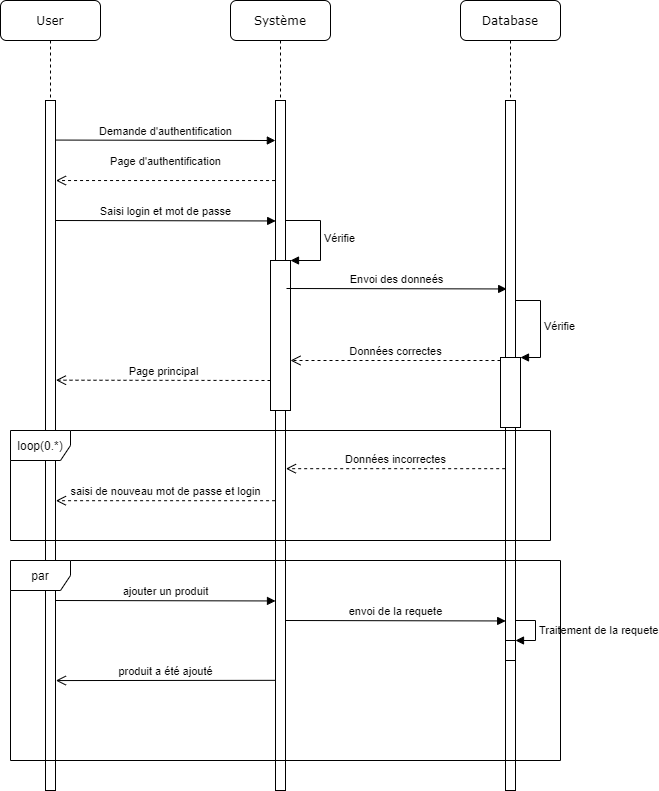

The diagram above was exported from draw.io. Its source (the exported page's mxGraphModel, read from the mxfile embedded in the PNG):
<mxGraphModel dx="1024" dy="592" grid="1" gridSize="10" guides="1" tooltips="1" connect="1" arrows="1" fold="1" page="1" pageScale="1" pageWidth="1100" pageHeight="850" background="#ffffff" math="0" shadow="0">
  <root>
    <mxCell id="0" />
    <mxCell id="1" parent="0" />
    <mxCell id="7baba1c4bc27f4b0-2" value="Système" style="shape=umlLifeline;perimeter=lifelinePerimeter;whiteSpace=wrap;html=1;container=1;collapsible=0;recursiveResize=0;outlineConnect=0;rounded=1;shadow=0;comic=0;labelBackgroundColor=none;strokeWidth=1;fontFamily=Verdana;fontSize=12;align=center;" parent="1" vertex="1">
      <mxGeometry x="450" y="100" width="100" height="580" as="geometry" />
    </mxCell>
    <mxCell id="7baba1c4bc27f4b0-10" value="" style="html=1;points=[];perimeter=orthogonalPerimeter;rounded=0;shadow=0;comic=0;labelBackgroundColor=none;strokeWidth=1;fontFamily=Verdana;fontSize=12;align=center;" parent="7baba1c4bc27f4b0-2" vertex="1">
      <mxGeometry x="45" y="100" width="10" height="460" as="geometry" />
    </mxCell>
    <mxCell id="E3lYMyOyIVDyG92sWwYz-12" value="" style="html=1;points=[];perimeter=orthogonalPerimeter;" parent="7baba1c4bc27f4b0-2" vertex="1">
      <mxGeometry x="40" y="260" width="20" height="150" as="geometry" />
    </mxCell>
    <mxCell id="E3lYMyOyIVDyG92sWwYz-13" value="Vérifie" style="edgeStyle=orthogonalEdgeStyle;html=1;align=left;spacingLeft=2;endArrow=block;rounded=0;entryX=1;entryY=0;strokeColor=#000000;" parent="7baba1c4bc27f4b0-2" target="E3lYMyOyIVDyG92sWwYz-12" edge="1">
      <mxGeometry relative="1" as="geometry">
        <mxPoint x="55" y="220" as="sourcePoint" />
        <Array as="points">
          <mxPoint x="90" y="220" />
          <mxPoint x="90" y="260" />
        </Array>
      </mxGeometry>
    </mxCell>
    <mxCell id="7baba1c4bc27f4b0-3" value="Database" style="shape=umlLifeline;perimeter=lifelinePerimeter;whiteSpace=wrap;html=1;container=1;collapsible=0;recursiveResize=0;outlineConnect=0;rounded=1;shadow=0;comic=0;labelBackgroundColor=none;strokeWidth=1;fontFamily=Verdana;fontSize=12;align=center;" parent="1" vertex="1">
      <mxGeometry x="680" y="100" width="100" height="790" as="geometry" />
    </mxCell>
    <mxCell id="7baba1c4bc27f4b0-13" value="" style="html=1;points=[];perimeter=orthogonalPerimeter;rounded=0;shadow=0;comic=0;labelBackgroundColor=none;strokeWidth=1;fontFamily=Verdana;fontSize=12;align=center;" parent="7baba1c4bc27f4b0-3" vertex="1">
      <mxGeometry x="45" y="100" width="10" height="460" as="geometry" />
    </mxCell>
    <mxCell id="E3lYMyOyIVDyG92sWwYz-18" value="" style="html=1;points=[];perimeter=orthogonalPerimeter;" parent="7baba1c4bc27f4b0-3" vertex="1">
      <mxGeometry x="40" y="357" width="20" height="70" as="geometry" />
    </mxCell>
    <mxCell id="E3lYMyOyIVDyG92sWwYz-19" value="Vérifie" style="edgeStyle=orthogonalEdgeStyle;html=1;align=left;spacingLeft=2;endArrow=block;rounded=0;entryX=1;entryY=0;strokeColor=#000000;" parent="7baba1c4bc27f4b0-3" target="E3lYMyOyIVDyG92sWwYz-18" edge="1">
      <mxGeometry relative="1" as="geometry">
        <mxPoint x="55" y="300" as="sourcePoint" />
        <Array as="points">
          <mxPoint x="80" y="300" />
          <mxPoint x="80" y="357" />
        </Array>
      </mxGeometry>
    </mxCell>
    <mxCell id="ajcftEZZZTiAjncCmc-g-7" value="&lt;span style=&quot;color: rgba(0 , 0 , 0 , 0) ; font-family: monospace ; font-size: 0px&quot;&gt;%3CmxGraphModel%3E%3Croot%3E%3CmxCell%20id%3D%220%22%2F%3E%3CmxCell%20id%3D%221%22%20parent%3D%220%22%2F%3E%3CmxCell%20id%3D%222%22%20value%3D%22Client%22%20style%3D%22shape%3DumlLifeline%3Bperimeter%3DlifelinePerimeter%3BwhiteSpace%3Dwrap%3Bhtml%3D1%3Bcontainer%3D1%3Bcollapsible%3D0%3BrecursiveResize%3D0%3BoutlineConnect%3D0%3Brounded%3D1%3Bshadow%3D0%3Bcomic%3D0%3BlabelBackgroundColor%3Dnone%3BstrokeWidth%3D1%3BfontFamily%3DVerdana%3BfontSize%3D12%3Balign%3Dcenter%3B%22%20vertex%3D%221%22%20parent%3D%221%22%3E%3CmxGeometry%20x%3D%22220%22%20y%3D%22100%22%20width%3D%22100%22%20height%3D%22600%22%20as%3D%22geometry%22%2F%3E%3C%2FmxCell%3E%3CmxCell%20id%3D%223%22%20value%3D%22%22%20style%3D%22html%3D1%3Bpoints%3D%5B%5D%3Bperimeter%3DorthogonalPerimeter%3Brounded%3D0%3Bshadow%3D0%3Bcomic%3D0%3BlabelBackgroundColor%3Dnone%3BstrokeWidth%3D1%3BfontFamily%3DVerdana%3BfontSize%3D12%3Balign%3Dcenter%3B%22%20vertex%3D%221%22%20parent%3D%222%22%3E%3CmxGeometry%20x%3D%2245%22%20y%3D%22100%22%20width%3D%2210%22%20height%3D%22460%22%20as%3D%22geometry%22%2F%3E%3C%2FmxCell%3E%3CmxCell%20id%3D%224%22%20value%3D%22%22%20style%3D%22html%3D1%3Bpoints%3D%5B%5D%3Bperimeter%3DorthogonalPerimeter%3B%22%20vertex%3D%221%22%20parent%3D%222%22%3E%3CmxGeometry%20x%3D%2245%22%20y%3D%22560%22%20width%3D%2210%22%20height%3D%2240%22%20as%3D%22geometry%22%2F%3E%3C%2FmxCell%3E%3C%2Froot%3E%3C%2FmxGraphModel%3E&lt;/span&gt;" style="html=1;points=[];perimeter=orthogonalPerimeter;" parent="7baba1c4bc27f4b0-3" vertex="1">
      <mxGeometry x="45" y="560" width="10" height="230" as="geometry" />
    </mxCell>
    <mxCell id="ajcftEZZZTiAjncCmc-g-14" value="" style="html=1;points=[];perimeter=orthogonalPerimeter;" parent="7baba1c4bc27f4b0-3" vertex="1">
      <mxGeometry x="40" y="357" width="20" height="70" as="geometry" />
    </mxCell>
    <mxCell id="ajcftEZZZTiAjncCmc-g-16" value="" style="html=1;points=[];perimeter=orthogonalPerimeter;" parent="7baba1c4bc27f4b0-3" vertex="1">
      <mxGeometry x="45" y="640" width="10" height="20" as="geometry" />
    </mxCell>
    <mxCell id="ajcftEZZZTiAjncCmc-g-17" value="Traitement de la requete" style="edgeStyle=orthogonalEdgeStyle;html=1;align=left;spacingLeft=2;endArrow=block;rounded=0;entryX=1;entryY=0;" parent="7baba1c4bc27f4b0-3" target="ajcftEZZZTiAjncCmc-g-16" edge="1">
      <mxGeometry relative="1" as="geometry">
        <mxPoint x="55" y="620" as="sourcePoint" />
        <Array as="points">
          <mxPoint x="75" y="620" />
        </Array>
      </mxGeometry>
    </mxCell>
    <mxCell id="7baba1c4bc27f4b0-8" value="User" style="shape=umlLifeline;perimeter=lifelinePerimeter;whiteSpace=wrap;html=1;container=1;collapsible=0;recursiveResize=0;outlineConnect=0;rounded=1;shadow=0;comic=0;labelBackgroundColor=none;strokeWidth=1;fontFamily=Verdana;fontSize=12;align=center;" parent="1" vertex="1">
      <mxGeometry x="220" y="100" width="100" height="790" as="geometry" />
    </mxCell>
    <mxCell id="7baba1c4bc27f4b0-9" value="" style="html=1;points=[];perimeter=orthogonalPerimeter;rounded=0;shadow=0;comic=0;labelBackgroundColor=none;strokeWidth=1;fontFamily=Verdana;fontSize=12;align=center;" parent="7baba1c4bc27f4b0-8" vertex="1">
      <mxGeometry x="45" y="100" width="10" height="460" as="geometry" />
    </mxCell>
    <mxCell id="ajcftEZZZTiAjncCmc-g-1" value="&lt;span style=&quot;color: rgba(0 , 0 , 0 , 0) ; font-family: monospace ; font-size: 0px&quot;&gt;%3CmxGraphModel%3E%3Croot%3E%3CmxCell%20id%3D%220%22%2F%3E%3CmxCell%20id%3D%221%22%20parent%3D%220%22%2F%3E%3CmxCell%20id%3D%222%22%20value%3D%22Client%22%20style%3D%22shape%3DumlLifeline%3Bperimeter%3DlifelinePerimeter%3BwhiteSpace%3Dwrap%3Bhtml%3D1%3Bcontainer%3D1%3Bcollapsible%3D0%3BrecursiveResize%3D0%3BoutlineConnect%3D0%3Brounded%3D1%3Bshadow%3D0%3Bcomic%3D0%3BlabelBackgroundColor%3Dnone%3BstrokeWidth%3D1%3BfontFamily%3DVerdana%3BfontSize%3D12%3Balign%3Dcenter%3B%22%20vertex%3D%221%22%20parent%3D%221%22%3E%3CmxGeometry%20x%3D%22220%22%20y%3D%22100%22%20width%3D%22100%22%20height%3D%22600%22%20as%3D%22geometry%22%2F%3E%3C%2FmxCell%3E%3CmxCell%20id%3D%223%22%20value%3D%22%22%20style%3D%22html%3D1%3Bpoints%3D%5B%5D%3Bperimeter%3DorthogonalPerimeter%3Brounded%3D0%3Bshadow%3D0%3Bcomic%3D0%3BlabelBackgroundColor%3Dnone%3BstrokeWidth%3D1%3BfontFamily%3DVerdana%3BfontSize%3D12%3Balign%3Dcenter%3B%22%20vertex%3D%221%22%20parent%3D%222%22%3E%3CmxGeometry%20x%3D%2245%22%20y%3D%22100%22%20width%3D%2210%22%20height%3D%22460%22%20as%3D%22geometry%22%2F%3E%3C%2FmxCell%3E%3CmxCell%20id%3D%224%22%20value%3D%22%22%20style%3D%22html%3D1%3Bpoints%3D%5B%5D%3Bperimeter%3DorthogonalPerimeter%3B%22%20vertex%3D%221%22%20parent%3D%222%22%3E%3CmxGeometry%20x%3D%2245%22%20y%3D%22560%22%20width%3D%2210%22%20height%3D%2240%22%20as%3D%22geometry%22%2F%3E%3C%2FmxCell%3E%3C%2Froot%3E%3C%2FmxGraphModel%3E&lt;/span&gt;" style="html=1;points=[];perimeter=orthogonalPerimeter;" parent="7baba1c4bc27f4b0-8" vertex="1">
      <mxGeometry x="45" y="560" width="10" height="230" as="geometry" />
    </mxCell>
    <mxCell id="E3lYMyOyIVDyG92sWwYz-7" value="Page d'authentification" style="html=1;verticalAlign=bottom;endArrow=open;dashed=1;endSize=8;strokeColor=#000000;entryX=1.045;entryY=0.174;entryDx=0;entryDy=0;entryPerimeter=0;exitX=-0.045;exitY=0.174;exitDx=0;exitDy=0;exitPerimeter=0;" parent="1" source="7baba1c4bc27f4b0-10" target="7baba1c4bc27f4b0-9" edge="1">
      <mxGeometry y="-10" relative="1" as="geometry">
        <mxPoint x="490" y="280" as="sourcePoint" />
        <mxPoint x="280" y="280" as="targetPoint" />
        <mxPoint as="offset" />
      </mxGeometry>
    </mxCell>
    <mxCell id="E3lYMyOyIVDyG92sWwYz-8" value="Demande d'authentification" style="html=1;verticalAlign=bottom;endArrow=block;strokeColor=#000000;entryX=-0.014;entryY=0.087;entryDx=0;entryDy=0;entryPerimeter=0;exitX=0.967;exitY=0.086;exitDx=0;exitDy=0;exitPerimeter=0;" parent="1" source="7baba1c4bc27f4b0-9" target="7baba1c4bc27f4b0-10" edge="1">
      <mxGeometry width="80" relative="1" as="geometry">
        <mxPoint x="280" y="240" as="sourcePoint" />
        <mxPoint x="490" y="240" as="targetPoint" />
      </mxGeometry>
    </mxCell>
    <mxCell id="E3lYMyOyIVDyG92sWwYz-11" value="Saisi login et mot de passe" style="html=1;verticalAlign=bottom;endArrow=block;strokeColor=#000000;entryX=-0.014;entryY=0.087;entryDx=0;entryDy=0;entryPerimeter=0;exitX=0.967;exitY=0.086;exitDx=0;exitDy=0;exitPerimeter=0;" parent="1" edge="1">
      <mxGeometry width="80" relative="1" as="geometry">
        <mxPoint x="275.00000000000006" y="319.99999999999994" as="sourcePoint" />
        <mxPoint x="495.1900000000001" y="320.46" as="targetPoint" />
      </mxGeometry>
    </mxCell>
    <mxCell id="E3lYMyOyIVDyG92sWwYz-15" value="Envoi des donneés" style="html=1;verticalAlign=bottom;endArrow=block;strokeColor=#000000;entryX=-0.014;entryY=0.087;entryDx=0;entryDy=0;entryPerimeter=0;exitX=0.967;exitY=0.086;exitDx=0;exitDy=0;exitPerimeter=0;" parent="1" edge="1">
      <mxGeometry width="80" relative="1" as="geometry">
        <mxPoint x="506.0000000000001" y="387.99999999999994" as="sourcePoint" />
        <mxPoint x="726.1900000000002" y="388.45999999999975" as="targetPoint" />
      </mxGeometry>
    </mxCell>
    <mxCell id="E3lYMyOyIVDyG92sWwYz-20" value="Données correctes" style="html=1;verticalAlign=bottom;endArrow=open;dashed=1;endSize=8;strokeColor=#000000;" parent="1" edge="1">
      <mxGeometry relative="1" as="geometry">
        <mxPoint x="720" y="460" as="sourcePoint" />
        <mxPoint x="510" y="460" as="targetPoint" />
      </mxGeometry>
    </mxCell>
    <mxCell id="E3lYMyOyIVDyG92sWwYz-22" value="Page principal" style="html=1;verticalAlign=bottom;endArrow=open;dashed=1;endSize=8;strokeColor=#000000;entryX=1.046;entryY=0.608;entryDx=0;entryDy=0;entryPerimeter=0;" parent="1" target="7baba1c4bc27f4b0-9" edge="1">
      <mxGeometry relative="1" as="geometry">
        <mxPoint x="490" y="480" as="sourcePoint" />
        <mxPoint x="280" y="480" as="targetPoint" />
      </mxGeometry>
    </mxCell>
    <mxCell id="E3lYMyOyIVDyG92sWwYz-24" value="Données incorrectes" style="html=1;verticalAlign=bottom;endArrow=open;dashed=1;endSize=8;strokeColor=#000000;exitX=-0.033;exitY=0.783;exitDx=0;exitDy=0;exitPerimeter=0;entryX=1.043;entryY=0.783;entryDx=0;entryDy=0;entryPerimeter=0;" parent="1" edge="1">
      <mxGeometry relative="1" as="geometry">
        <mxPoint x="724.6700000000001" y="568.1800000000003" as="sourcePoint" />
        <mxPoint x="505.43000000000006" y="568.1800000000003" as="targetPoint" />
      </mxGeometry>
    </mxCell>
    <mxCell id="E3lYMyOyIVDyG92sWwYz-26" value="saisi de nouveau mot de passe et login" style="html=1;verticalAlign=bottom;endArrow=open;dashed=1;endSize=8;strokeColor=#000000;exitX=-0.043;exitY=0.87;exitDx=0;exitDy=0;exitPerimeter=0;entryX=1.041;entryY=0.87;entryDx=0;entryDy=0;entryPerimeter=0;" parent="1" source="7baba1c4bc27f4b0-10" target="7baba1c4bc27f4b0-9" edge="1">
      <mxGeometry relative="1" as="geometry">
        <mxPoint x="490" y="600" as="sourcePoint" />
        <mxPoint x="280" y="600" as="targetPoint" />
      </mxGeometry>
    </mxCell>
    <mxCell id="E3lYMyOyIVDyG92sWwYz-21" value="loop(0.*)" style="shape=umlFrame;whiteSpace=wrap;html=1;" parent="1" vertex="1">
      <mxGeometry x="230" y="530" width="540" height="110" as="geometry" />
    </mxCell>
    <mxCell id="ajcftEZZZTiAjncCmc-g-6" value="&lt;span style=&quot;color: rgba(0 , 0 , 0 , 0) ; font-family: monospace ; font-size: 0px&quot;&gt;%3CmxGraphModel%3E%3Croot%3E%3CmxCell%20id%3D%220%22%2F%3E%3CmxCell%20id%3D%221%22%20parent%3D%220%22%2F%3E%3CmxCell%20id%3D%222%22%20value%3D%22Client%22%20style%3D%22shape%3DumlLifeline%3Bperimeter%3DlifelinePerimeter%3BwhiteSpace%3Dwrap%3Bhtml%3D1%3Bcontainer%3D1%3Bcollapsible%3D0%3BrecursiveResize%3D0%3BoutlineConnect%3D0%3Brounded%3D1%3Bshadow%3D0%3Bcomic%3D0%3BlabelBackgroundColor%3Dnone%3BstrokeWidth%3D1%3BfontFamily%3DVerdana%3BfontSize%3D12%3Balign%3Dcenter%3B%22%20vertex%3D%221%22%20parent%3D%221%22%3E%3CmxGeometry%20x%3D%22220%22%20y%3D%22100%22%20width%3D%22100%22%20height%3D%22600%22%20as%3D%22geometry%22%2F%3E%3C%2FmxCell%3E%3CmxCell%20id%3D%223%22%20value%3D%22%22%20style%3D%22html%3D1%3Bpoints%3D%5B%5D%3Bperimeter%3DorthogonalPerimeter%3Brounded%3D0%3Bshadow%3D0%3Bcomic%3D0%3BlabelBackgroundColor%3Dnone%3BstrokeWidth%3D1%3BfontFamily%3DVerdana%3BfontSize%3D12%3Balign%3Dcenter%3B%22%20vertex%3D%221%22%20parent%3D%222%22%3E%3CmxGeometry%20x%3D%2245%22%20y%3D%22100%22%20width%3D%2210%22%20height%3D%22460%22%20as%3D%22geometry%22%2F%3E%3C%2FmxCell%3E%3CmxCell%20id%3D%224%22%20value%3D%22%22%20style%3D%22html%3D1%3Bpoints%3D%5B%5D%3Bperimeter%3DorthogonalPerimeter%3B%22%20vertex%3D%221%22%20parent%3D%222%22%3E%3CmxGeometry%20x%3D%2245%22%20y%3D%22560%22%20width%3D%2210%22%20height%3D%2240%22%20as%3D%22geometry%22%2F%3E%3C%2FmxCell%3E%3C%2Froot%3E%3C%2FmxGraphModel%3E&lt;/span&gt;" style="html=1;points=[];perimeter=orthogonalPerimeter;" parent="1" vertex="1">
      <mxGeometry x="495" y="660" width="10" height="230" as="geometry" />
    </mxCell>
    <mxCell id="ajcftEZZZTiAjncCmc-g-9" value="ajouter un produit" style="html=1;verticalAlign=bottom;endArrow=block;strokeColor=#000000;entryX=-0.014;entryY=0.087;entryDx=0;entryDy=0;entryPerimeter=0;exitX=0.967;exitY=0.086;exitDx=0;exitDy=0;exitPerimeter=0;" parent="1" edge="1">
      <mxGeometry width="80" relative="1" as="geometry">
        <mxPoint x="274.81" y="700" as="sourcePoint" />
        <mxPoint x="495.00000000000006" y="700.46" as="targetPoint" />
      </mxGeometry>
    </mxCell>
    <mxCell id="ajcftEZZZTiAjncCmc-g-13" value="envoi de la requete" style="html=1;verticalAlign=bottom;endArrow=block;strokeColor=#000000;entryX=-0.014;entryY=0.087;entryDx=0;entryDy=0;entryPerimeter=0;exitX=0.967;exitY=0.086;exitDx=0;exitDy=0;exitPerimeter=0;" parent="1" edge="1">
      <mxGeometry width="80" relative="1" as="geometry">
        <mxPoint x="504.99999999999994" y="720" as="sourcePoint" />
        <mxPoint x="725.19" y="720.46" as="targetPoint" />
      </mxGeometry>
    </mxCell>
    <mxCell id="ajcftEZZZTiAjncCmc-g-20" value="produit a été ajouté" style="html=1;verticalAlign=bottom;endArrow=open;endSize=8;strokeColor=#000000;exitX=-0.044;exitY=0.521;exitDx=0;exitDy=0;exitPerimeter=0;entryX=1.038;entryY=0.522;entryDx=0;entryDy=0;entryPerimeter=0;" parent="1" source="ajcftEZZZTiAjncCmc-g-6" target="ajcftEZZZTiAjncCmc-g-1" edge="1">
      <mxGeometry relative="1" as="geometry">
        <mxPoint x="490" y="779.9999999999999" as="sourcePoint" />
        <mxPoint x="280" y="779.9999999999999" as="targetPoint" />
      </mxGeometry>
    </mxCell>
    <mxCell id="ajcftEZZZTiAjncCmc-g-8" value="par" style="shape=umlFrame;whiteSpace=wrap;html=1;" parent="1" vertex="1">
      <mxGeometry x="230" y="660" width="550" height="200" as="geometry" />
    </mxCell>
  </root>
</mxGraphModel>